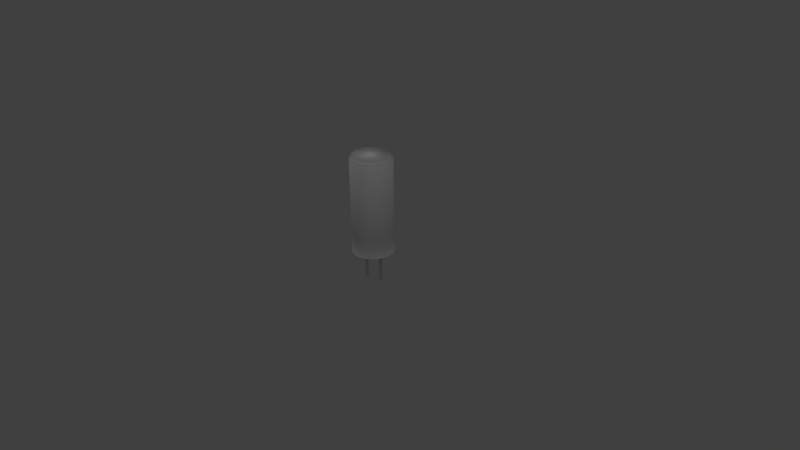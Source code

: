 # Source: Capacitor.blend  (saved by Blender 2.72.0; exported with 4.5.12 LTS)
import bpy
from mathutils import Matrix  # noqa: F401  (used for matrix-valued properties, if any)

bpy.ops.wm.read_factory_settings(use_empty=True)
scene = bpy.context.scene
scene.name = 'Scene'

# ---- collections
col_collection_1 = bpy.data.collections.new('Collection 1'); scene.collection.children.link(col_collection_1)

# ---- world
world_world = bpy.data.worlds.new('World'); scene.world = world_world
world_world.color = (0.05088, 0.05088, 0.05088)
world_world.use_sun_shadow = False
world_world.sun_shadow_jitter_overblur = 0.0
world_world.cycles.sampling_method = 'MANUAL'
world_world.cycles.sample_map_resolution = 256

# ---- cameras
cam_camera = bpy.data.cameras.new('Camera')
cam_camera.clip_end = 100.0
cam_camera.lens = 35.0
cam_camera.sensor_width = 32.0
cam_camera.sensor_height = 18.0
cam_camera.ortho_scale = 7.314
cam_camera.dof.focus_distance = 0.0
cam_camera.dof.aperture_fstop = 128.0

# ---- lights
light_lamp = bpy.data.lights.new('Lamp', 'POINT')
light_lamp.transmission_factor = 0.0
light_lamp.cutoff_distance = 30.0
light_lamp.energy = 100.0
light_lamp.shadow_buffer_clip_start = 1.001
light_lamp.shadow_soft_size = 0.1
light_lamp.shadow_maximum_resolution = 0.006
light_lamp.use_absolute_resolution = True
light_lamp.cycles.use_multiple_importance_sampling = False
light_lamp_001 = bpy.data.lights.new('Lamp.001', 'POINT')
light_lamp_001.transmission_factor = 0.0
light_lamp_001.cutoff_distance = 30.0
light_lamp_001.energy = 100.0
light_lamp_001.shadow_buffer_clip_start = 1.001
light_lamp_001.shadow_soft_size = 0.1
light_lamp_001.shadow_maximum_resolution = 0.006
light_lamp_001.use_absolute_resolution = True
light_lamp_001.cycles.use_multiple_importance_sampling = False
light_lamp_002 = bpy.data.lights.new('Lamp.002', 'POINT')
light_lamp_002.transmission_factor = 0.0
light_lamp_002.cutoff_distance = 30.0
light_lamp_002.energy = 100.0
light_lamp_002.shadow_buffer_clip_start = 1.001
light_lamp_002.shadow_soft_size = 0.1
light_lamp_002.shadow_maximum_resolution = 0.006
light_lamp_002.use_absolute_resolution = True
light_lamp_002.cycles.use_multiple_importance_sampling = False

# ---- meshes
me_cylinder = bpy.data.meshes.new('Cylinder')
me_cylinder.from_pydata([(-0.4853, -0.09867, -0.9229), (-0.4853, -0.09867, -1.712), (-0.5007, -0.09716, -0.9229), (-0.5007, -0.09716, -1.712), (-0.5155, -0.09266, -0.9229), (-0.5155, -0.09266, -1.712), (-0.5292, -0.08537, -0.9229), (-0.5292, -0.08537, -1.712), (-0.5411, -0.07555, -0.9229), (-0.5411, -0.07555, -1.712), (-0.551, -0.06359, -0.9229), (-0.551, -0.06359, -1.712), (-0.5583, -0.04994, -0.9229), (-0.5583, -0.04994, -1.712), (-0.5627, -0.03514, -0.9229), (-0.5627, -0.03514, -1.712), (-0.5643, -0.01974, -0.9229), (-0.5643, -0.01974, -1.712), (-0.5627, -0.004336, -0.9229), (-0.5627, -0.004336, -1.712), (-0.5583, 0.01047, -0.9229), (-0.5583, 0.01047, -1.712), (-0.551, 0.02412, -0.9229), (-0.551, 0.02412, -1.712), (-0.5411, 0.03608, -0.9229), (-0.5411, 0.03608, -1.712), (-0.5292, 0.0459, -0.9229), (-0.5292, 0.0459, -1.712), (-0.5155, 0.05319, -0.9229), (-0.5155, 0.05319, -1.712), (-0.5007, 0.05768, -0.9229), (-0.5007, 0.05768, -1.712), (-0.4853, 0.0592, -0.9229), (-0.4853, 0.0592, -1.712), (-0.4699, 0.05768, -0.9229), (-0.4699, 0.05768, -1.712), (-0.4551, 0.05319, -0.9229), (-0.4551, 0.05319, -1.712), (-0.4415, 0.0459, -0.9229), (-0.4415, 0.0459, -1.712), (-0.4295, 0.03608, -0.9229), (-0.4295, 0.03608, -1.712), (-0.4197, 0.02412, -0.9229), (-0.4197, 0.02412, -1.712), (-0.4124, 0.01047, -0.9229), (-0.4124, 0.01047, -1.712), (-0.4079, -0.004336, -0.9229), (-0.4079, -0.004336, -1.712), (-0.4064, -0.01974, -0.9229), (-0.4064, -0.01974, -1.712), (-0.4079, -0.03514, -0.9229), (-0.4079, -0.03514, -1.712), (-0.4124, -0.04994, -0.9229), (-0.4124, -0.04994, -1.712), (-0.4197, -0.06359, -0.9229), (-0.4197, -0.06359, -1.712), (-0.4295, -0.07555, -0.9229), (-0.4295, -0.07555, -1.712), (-0.4415, -0.08537, -0.9229), (-0.4415, -0.08537, -1.712), (-0.4551, -0.09266, -0.9229), (-0.4551, -0.09266, -1.712), (-0.4699, -0.09716, -0.9229), (-0.4699, -0.09716, -1.712), (0.4958, -0.09867, -0.8093), (0.4958, -0.09867, -1.598), (0.4804, -0.09716, -0.8093), (0.4804, -0.09716, -1.598), (0.4656, -0.09266, -0.8093), (0.4656, -0.09266, -1.598), (0.452, -0.08537, -0.8093), (0.452, -0.08537, -1.598), (0.44, -0.07555, -0.8093), (0.44, -0.07555, -1.598), (0.4302, -0.06359, -0.8093), (0.4302, -0.06359, -1.598), (0.4229, -0.04994, -0.8093), (0.4229, -0.04994, -1.598), (0.4184, -0.03514, -0.8093), (0.4184, -0.03514, -1.598), (0.4169, -0.01974, -0.8093), (0.4169, -0.01974, -1.598), (0.4184, -0.004336, -0.8093), (0.4184, -0.004336, -1.598), (0.4229, 0.01047, -0.8093), (0.4229, 0.01047, -1.598), (0.4302, 0.02412, -0.8093), (0.4302, 0.02412, -1.598), (0.44, 0.03608, -0.8093), (0.44, 0.03608, -1.598), (0.452, 0.0459, -0.8093), (0.452, 0.0459, -1.598), (0.4656, 0.05319, -0.8093), (0.4656, 0.05319, -1.598), (0.4804, 0.05768, -0.8093), (0.4804, 0.05768, -1.598), (0.4958, 0.0592, -0.8093), (0.4958, 0.0592, -1.598), (0.5112, 0.05768, -0.8093), (0.5112, 0.05768, -1.598), (0.526, 0.05319, -0.8093), (0.526, 0.05319, -1.598), (0.5397, 0.0459, -0.8093), (0.5397, 0.0459, -1.598), (0.5517, 0.03608, -0.8093), (0.5517, 0.03608, -1.598), (0.5615, 0.02412, -0.8093), (0.5615, 0.02412, -1.598), (0.5688, 0.01047, -0.8093), (0.5688, 0.01047, -1.598), (0.5733, -0.004336, -0.8093), (0.5733, -0.004336, -1.598), (0.5748, -0.01974, -0.8093), (0.5748, -0.01974, -1.598), (0.5733, -0.03514, -0.8093), (0.5733, -0.03514, -1.598), (0.5688, -0.04994, -0.8093), (0.5688, -0.04994, -1.598), (0.5615, -0.06359, -0.8093), (0.5615, -0.06359, -1.598), (0.5517, -0.07555, -0.8093), (0.5517, -0.07555, -1.598), (0.5397, -0.08537, -0.8093), (0.5397, -0.08537, -1.598), (0.526, -0.09266, -0.8093), (0.526, -0.09266, -1.598), (0.5112, -0.09716, -0.8093), (0.5112, -0.09716, -1.598), (0.0, 1.0, -1.0), (0.0, 1.0, 1.0), (0.1951, 0.9808, -1.0), (0.1951, 0.9808, 1.0), (0.3827, 0.9239, -1.0), (0.3827, 0.9239, 1.0), (0.5556, 0.8315, -1.0), (0.5556, 0.8315, 1.0), (0.7071, 0.7071, -1.0), (0.7071, 0.7071, 1.0), (0.8315, 0.5556, -1.0), (0.8315, 0.5556, 1.0), (0.9239, 0.3827, -1.0), (0.9239, 0.3827, 1.0), (0.9808, 0.1951, -1.0), (0.9808, 0.1951, 1.0), (1.0, 7.55e-08, -1.0), (1.0, 7.55e-08, 1.0), (0.9808, -0.1951, -1.0), (0.9808, -0.1951, 1.0), (0.9239, -0.3827, -1.0), (0.9239, -0.3827, 1.0), (0.8315, -0.5556, -1.0), (0.8315, -0.5556, 1.0), (0.7071, -0.7071, -1.0), (0.7071, -0.7071, 1.0), (0.5556, -0.8315, -1.0), (0.5556, -0.8315, 1.0), (0.3827, -0.9239, -1.0), (0.3827, -0.9239, 1.0), (0.1951, -0.9808, -1.0), (0.1951, -0.9808, 1.0), (-3.258e-07, -1.0, -1.0), (-3.258e-07, -1.0, 1.0), (-0.1951, -0.9808, -1.0), (-0.1951, -0.9808, 1.0), (-0.3827, -0.9239, -1.0), (-0.3827, -0.9239, 1.0), (-0.5556, -0.8315, -1.0), (-0.5556, -0.8315, 1.0), (-0.7071, -0.7071, -1.0), (-0.7071, -0.7071, 1.0), (-0.8315, -0.5556, -1.0), (-0.8315, -0.5556, 1.0), (-0.9239, -0.3827, -1.0), (-0.9239, -0.3827, 1.0), (-0.9808, -0.1951, -1.0), (-0.9808, -0.1951, 1.0), (-1.0, 9.656e-07, -1.0), (-1.0, 9.656e-07, 1.0), (-0.9808, 0.1951, -1.0), (-0.9808, 0.1951, 1.0), (-0.9239, 0.3827, -1.0), (-0.9239, 0.3827, 1.0), (-0.8315, 0.5556, -1.0), (-0.8315, 0.5556, 1.0), (-0.7071, 0.7071, -1.0), (-0.7071, 0.7071, 1.0), (-0.5556, 0.8315, -1.0), (-0.5556, 0.8315, 1.0), (-0.3827, 0.9239, -1.0), (-0.3827, 0.9239, 1.0), (-0.1951, 0.9808, -1.0), (-0.1951, 0.9808, 1.0), (7.667e-05, 0.9061, 1.0), (0.1769, 0.8887, 1.0), (0.3468, 0.8371, 1.0), (0.5035, 0.7534, 1.0), (0.6408, 0.6407, 1.0), (0.7535, 0.5034, 1.0), (0.8372, 0.3468, 1.0), (0.8888, 0.1768, 1.0), (0.9062, 9.385e-08, 1.0), (0.8888, -0.1768, 1.0), (0.8372, -0.3468, 1.0), (0.7535, -0.5034, 1.0), (0.6408, -0.6407, 1.0), (0.5035, -0.7534, 1.0), (0.3468, -0.8371, 1.0), (0.1769, -0.8887, 1.0), (7.638e-05, -0.9061, 1.0), (-0.1767, -0.8887, 1.0), (-0.3467, -0.8371, 1.0), (-0.5033, -0.7534, 1.0), (-0.6406, -0.6407, 1.0), (-0.7533, -0.5034, 1.0), (-0.8371, -0.3468, 1.0), (-0.8886, -0.1768, 1.0), (-0.906, 9.004e-07, 1.0), (-0.8886, 0.1768, 1.0), (-0.8371, 0.3468, 1.0), (-0.7533, 0.5034, 1.0), (-0.6406, 0.6407, 1.0), (-0.5033, 0.7534, 1.0), (-0.3467, 0.8371, 1.0), (-0.1767, 0.8887, 1.0), (7.667e-05, 0.9061, 1.059), (0.1769, 0.8887, 1.059), (0.3468, 0.8371, 1.059), (0.5035, 0.7534, 1.059), (0.6408, 0.6407, 1.059), (0.7535, 0.5034, 1.059), (0.8372, 0.3468, 1.059), (0.8888, 0.1768, 1.059), (0.9062, 9.385e-08, 1.059), (0.8888, -0.1768, 1.059), (0.8372, -0.3468, 1.059), (0.7535, -0.5034, 1.059), (0.6408, -0.6407, 1.059), (0.5035, -0.7534, 1.059), (0.3468, -0.8371, 1.059), (0.1769, -0.8887, 1.059), (7.638e-05, -0.9061, 1.059), (-0.1767, -0.8887, 1.059), (-0.3467, -0.8371, 1.059), (-0.5033, -0.7534, 1.059), (-0.6406, -0.6407, 1.059), (-0.7533, -0.5034, 1.059), (-0.8371, -0.3468, 1.059), (-0.8886, -0.1768, 1.059), (-0.906, 9.004e-07, 1.059), (-0.8886, 0.1768, 1.059), (-0.8371, 0.3468, 1.059), (-0.7533, 0.5034, 1.059), (-0.6406, 0.6407, 1.059), (-0.5033, 0.7534, 1.059), (-0.3467, 0.8371, 1.059), (-0.1767, 0.8887, 1.059), (0.0, 1.0, -1.0), (0.1951, 0.9808, -1.0), (0.3827, 0.9239, -1.0), (0.5556, 0.8315, -1.0), (0.7071, 0.7071, -1.0), (0.8315, 0.5556, -1.0), (0.9239, 0.3827, -1.0), (0.9808, 0.1951, -1.0), (1.0, 7.55e-08, -1.0), (0.9808, -0.1951, -1.0), (0.9239, -0.3827, -1.0), (0.8315, -0.5556, -1.0), (0.7071, -0.7071, -1.0), (0.5556, -0.8315, -1.0), (0.3827, -0.9239, -1.0), (0.1951, -0.9808, -1.0), (-3.258e-07, -1.0, -1.0), (-0.1951, -0.9808, -1.0), (-0.3827, -0.9239, -1.0), (-0.5556, -0.8315, -1.0), (-0.7071, -0.7071, -1.0), (-0.8315, -0.5556, -1.0), (-0.9239, -0.3827, -1.0), (-0.9808, -0.1951, -1.0), (-1.0, 9.656e-07, -1.0), (-0.9808, 0.1951, -1.0), (-0.9239, 0.3827, -1.0), (-0.8315, 0.5556, -1.0), (-0.7071, 0.7071, -1.0), (-0.5556, 0.8315, -1.0), (-0.3827, 0.9239, -1.0), (-0.1951, 0.9808, -1.0), (0.0, 1.0, -0.8209), (0.1951, 0.9808, -0.8209), (0.3827, 0.9239, -0.8209), (0.5556, 0.8315, -0.8209), (0.7071, 0.7071, -0.8209), (0.8315, 0.5556, -0.8209), (0.9239, 0.3827, -0.8209), (0.9808, 0.1951, -0.8209), (1.0, 7.55e-08, -0.8209), (0.9808, -0.1951, -0.8209), (0.9239, -0.3827, -0.8209), (0.8315, -0.5556, -0.8209), (0.7071, -0.7071, -0.8209), (0.5556, -0.8315, -0.8209), (0.3827, -0.9239, -0.8209), (0.1951, -0.9808, -0.8209), (-3.258e-07, -1.0, -0.8209), (-0.1951, -0.9808, -0.8209), (-0.3827, -0.9239, -0.8209), (-0.5556, -0.8315, -0.8209), (-0.7071, -0.7071, -0.8209), (-0.8315, -0.5556, -0.8209), (-0.9239, -0.3827, -0.8209), (-0.9808, -0.1951, -0.8209), (-1.0, 9.656e-07, -0.8209), (-0.9808, 0.1951, -0.8209), (-0.9239, 0.3827, -0.8209), (-0.8315, 0.5556, -0.8209), (-0.7071, 0.7071, -0.8209), (-0.5556, 0.8315, -0.8209), (-0.3827, 0.9239, -0.8209), (-0.1951, 0.9808, -0.8209), (5.032e-09, 0.9576, -0.7193), (0.1868, 0.9392, -0.7193), (0.3665, 0.8847, -0.7193), (0.532, 0.7962, -0.7193), (0.6771, 0.6771, -0.7193), (0.7962, 0.532, -0.7193), (0.8847, 0.3665, -0.7193), (0.9392, 0.1868, -0.7193), (0.9576, 8.438e-08, -0.7193), (0.9392, -0.1868, -0.7193), (0.8847, -0.3665, -0.7193), (0.7962, -0.532, -0.7193), (0.6771, -0.6771, -0.7193), (0.532, -0.7962, -0.7193), (0.3665, -0.8847, -0.7193), (0.1868, -0.9392, -0.7193), (-3.07e-07, -0.9576, -0.7193), (-0.1868, -0.9392, -0.7193), (-0.3665, -0.8847, -0.7193), (-0.532, -0.7962, -0.7193), (-0.6771, -0.6771, -0.7193), (-0.7962, -0.532, -0.7193), (-0.8847, -0.3665, -0.7193), (-0.9392, -0.1868, -0.7193), (-0.9576, 9.368e-07, -0.7193), (-0.9392, 0.1868, -0.7193), (-0.8847, 0.3665, -0.7193), (-0.7962, 0.532, -0.7193), (-0.6771, 0.6771, -0.7193), (-0.532, 0.7962, -0.7193), (-0.3665, 0.8847, -0.7193), (-0.1868, 0.9392, -0.7193), (0.0, 1.0, -0.6175), (0.1951, 0.9808, -0.6175), (0.3827, 0.9239, -0.6175), (0.5556, 0.8315, -0.6175), (0.7071, 0.7071, -0.6175), (0.8315, 0.5556, -0.6175), (0.9239, 0.3827, -0.6175), (0.9808, 0.1951, -0.6175), (1.0, 7.55e-08, -0.6175), (0.9808, -0.1951, -0.6175), (0.9239, -0.3827, -0.6175), (0.8315, -0.5556, -0.6175), (0.7071, -0.7071, -0.6175), (0.5556, -0.8315, -0.6175), (0.3827, -0.9239, -0.6175), (0.1951, -0.9808, -0.6175), (-3.258e-07, -1.0, -0.6175), (-0.1951, -0.9808, -0.6175), (-0.3827, -0.9239, -0.6175), (-0.5556, -0.8315, -0.6175), (-0.7071, -0.7071, -0.6175), (-0.8315, -0.5556, -0.6175), (-0.9239, -0.3827, -0.6175), (-0.9808, -0.1951, -0.6175), (-1.0, 9.656e-07, -0.6175), (-0.9808, 0.1951, -0.6175), (-0.9239, 0.3827, -0.6175), (-0.8315, 0.5556, -0.6175), (-0.7071, 0.7071, -0.6175), (-0.5556, 0.8315, -0.6175), (-0.3827, 0.9239, -0.6175), (-0.1951, 0.9808, -0.6175)], [], [(0, 1, 3, 2), (2, 3, 5, 4), (4, 5, 7, 6), (6, 7, 9, 8), (8, 9, 11, 10), (10, 11, 13, 12), (12, 13, 15, 14), (14, 15, 17, 16), (16, 17, 19, 18), (18, 19, 21, 20), (20, 21, 23, 22), (22, 23, 25, 24), (24, 25, 27, 26), (26, 27, 29, 28), (28, 29, 31, 30), (30, 31, 33, 32), (32, 33, 35, 34), (34, 35, 37, 36), (36, 37, 39, 38), (38, 39, 41, 40), (40, 41, 43, 42), (42, 43, 45, 44), (44, 45, 47, 46), (46, 47, 49, 48), (48, 49, 51, 50), (50, 51, 53, 52), (52, 53, 55, 54), (54, 55, 57, 56), (56, 57, 59, 58), (58, 59, 61, 60), (3, 1, 63, 61, 59, 57, 55, 53, 51, 49, 47, 45, 43, 41, 39, 37, 35, 33, 31, 29, 27, 25, 23, 21, 19, 17, 15, 13, 11, 9, 7, 5), (62, 63, 1, 0), (60, 61, 63, 62), (0, 2, 4, 6, 8, 10, 12, 14, 16, 18, 20, 22, 24, 26, 28, 30, 32, 34, 36, 38, 40, 42, 44, 46, 48, 50, 52, 54, 56, 58, 60, 62), (64, 65, 67, 66), (66, 67, 69, 68), (68, 69, 71, 70), (70, 71, 73, 72), (72, 73, 75, 74), (74, 75, 77, 76), (76, 77, 79, 78), (78, 79, 81, 80), (80, 81, 83, 82), (82, 83, 85, 84), (84, 85, 87, 86), (86, 87, 89, 88), (88, 89, 91, 90), (90, 91, 93, 92), (92, 93, 95, 94), (94, 95, 97, 96), (96, 97, 99, 98), (98, 99, 101, 100), (100, 101, 103, 102), (102, 103, 105, 104), (104, 105, 107, 106), (106, 107, 109, 108), (108, 109, 111, 110), (110, 111, 113, 112), (112, 113, 115, 114), (114, 115, 117, 116), (116, 117, 119, 118), (118, 119, 121, 120), (120, 121, 123, 122), (122, 123, 125, 124), (67, 65, 127, 125, 123, 121, 119, 117, 115, 113, 111, 109, 107, 105, 103, 101, 99, 97, 95, 93, 91, 89, 87, 85, 83, 81, 79, 77, 75, 73, 71, 69), (126, 127, 65, 64), (124, 125, 127, 126), (64, 66, 68, 70, 72, 74, 76, 78, 80, 82, 84, 86, 88, 90, 92, 94, 96, 98, 100, 102, 104, 106, 108, 110, 112, 114, 116, 118, 120, 122, 124, 126), (352, 129, 131, 353), (353, 131, 133, 354), (354, 133, 135, 355), (355, 135, 137, 356), (356, 137, 139, 357), (357, 139, 141, 358), (358, 141, 143, 359), (359, 143, 145, 360), (360, 145, 147, 361), (361, 147, 149, 362), (362, 149, 151, 363), (363, 151, 153, 364), (364, 153, 155, 365), (365, 155, 157, 366), (366, 157, 159, 367), (367, 159, 161, 368), (368, 161, 163, 369), (369, 163, 165, 370), (370, 165, 167, 371), (371, 167, 169, 372), (372, 169, 171, 373), (373, 171, 173, 374), (374, 173, 175, 375), (375, 175, 177, 376), (376, 177, 179, 377), (377, 179, 181, 378), (378, 181, 183, 379), (379, 183, 185, 380), (380, 185, 187, 381), (381, 187, 189, 382), (191, 189, 222, 223), (383, 191, 129, 352), (382, 189, 191, 383), (182, 184, 284, 283), (217, 216, 248, 249), (169, 167, 211, 212), (147, 145, 200, 201), (175, 173, 214, 215), (153, 151, 203, 204), (181, 179, 217, 218), (137, 135, 195, 196), (159, 157, 206, 207), (187, 185, 220, 221), (165, 163, 209, 210), (143, 141, 198, 199), (129, 191, 223, 192), (171, 169, 212, 213), (149, 147, 201, 202), (177, 175, 215, 216), (133, 131, 193, 194), (155, 153, 204, 205), (183, 181, 218, 219), (139, 137, 196, 197), (161, 159, 207, 208), (189, 187, 221, 222), (167, 165, 210, 211), (131, 129, 192, 193), (145, 143, 199, 200), (173, 171, 213, 214), (151, 149, 202, 203), (179, 177, 216, 217), (135, 133, 194, 195), (157, 155, 205, 206), (185, 183, 219, 220), (163, 161, 208, 209), (141, 139, 197, 198), (225, 224, 255, 254, 253, 252, 251, 250, 249, 248, 247, 246, 245, 244, 243, 242, 241, 240, 239, 238, 237, 236, 235, 234, 233, 232, 231, 230, 229, 228, 227, 226), (195, 194, 226, 227), (206, 205, 237, 238), (215, 214, 246, 247), (193, 192, 224, 225), (204, 203, 235, 236), (192, 223, 255, 224), (213, 212, 244, 245), (202, 201, 233, 234), (222, 221, 253, 254), (211, 210, 242, 243), (200, 199, 231, 232), (220, 219, 251, 252), (209, 208, 240, 241), (198, 197, 229, 230), (218, 217, 249, 250), (196, 195, 227, 228), (207, 206, 238, 239), (216, 215, 247, 248), (194, 193, 225, 226), (205, 204, 236, 237), (214, 213, 245, 246), (203, 202, 234, 235), (223, 222, 254, 255), (212, 211, 243, 244), (201, 200, 232, 233), (221, 220, 252, 253), (210, 209, 241, 242), (199, 198, 230, 231), (219, 218, 250, 251), (197, 196, 228, 229), (208, 207, 239, 240), (256, 257, 258, 259, 260, 261, 262, 263, 264, 265, 266, 267, 268, 269, 270, 271, 272, 273, 274, 275, 276, 277, 278, 279, 280, 281, 282, 283, 284, 285, 286, 287), (160, 162, 273, 272), (138, 140, 262, 261), (188, 190, 287, 286), (166, 168, 276, 275), (144, 146, 265, 264), (172, 174, 279, 278), (150, 152, 268, 267), (178, 180, 282, 281), (134, 136, 260, 259), (156, 158, 271, 270), (184, 186, 285, 284), (162, 164, 274, 273), (140, 142, 263, 262), (190, 128, 256, 287), (168, 170, 277, 276), (146, 148, 266, 265), (174, 176, 280, 279), (130, 132, 258, 257), (152, 154, 269, 268), (180, 182, 283, 282), (136, 138, 261, 260), (158, 160, 272, 271), (186, 188, 286, 285), (164, 166, 275, 274), (128, 130, 257, 256), (142, 144, 264, 263), (170, 172, 278, 277), (148, 150, 267, 266), (176, 178, 281, 280), (132, 134, 259, 258), (154, 156, 270, 269), (128, 288, 289, 130), (130, 289, 290, 132), (132, 290, 291, 134), (134, 291, 292, 136), (136, 292, 293, 138), (138, 293, 294, 140), (140, 294, 295, 142), (142, 295, 296, 144), (144, 296, 297, 146), (146, 297, 298, 148), (148, 298, 299, 150), (150, 299, 300, 152), (152, 300, 301, 154), (154, 301, 302, 156), (156, 302, 303, 158), (158, 303, 304, 160), (160, 304, 305, 162), (162, 305, 306, 164), (164, 306, 307, 166), (166, 307, 308, 168), (168, 308, 309, 170), (170, 309, 310, 172), (172, 310, 311, 174), (174, 311, 312, 176), (176, 312, 313, 178), (178, 313, 314, 180), (180, 314, 315, 182), (182, 315, 316, 184), (184, 316, 317, 186), (186, 317, 318, 188), (190, 319, 288, 128), (188, 318, 319, 190), (288, 320, 321, 289), (289, 321, 322, 290), (290, 322, 323, 291), (291, 323, 324, 292), (292, 324, 325, 293), (293, 325, 326, 294), (294, 326, 327, 295), (295, 327, 328, 296), (296, 328, 329, 297), (297, 329, 330, 298), (298, 330, 331, 299), (299, 331, 332, 300), (300, 332, 333, 301), (301, 333, 334, 302), (302, 334, 335, 303), (303, 335, 336, 304), (304, 336, 337, 305), (305, 337, 338, 306), (306, 338, 339, 307), (307, 339, 340, 308), (308, 340, 341, 309), (309, 341, 342, 310), (310, 342, 343, 311), (311, 343, 344, 312), (312, 344, 345, 313), (313, 345, 346, 314), (314, 346, 347, 315), (315, 347, 348, 316), (316, 348, 349, 317), (317, 349, 350, 318), (319, 351, 320, 288), (318, 350, 351, 319), (320, 352, 353, 321), (321, 353, 354, 322), (322, 354, 355, 323), (323, 355, 356, 324), (324, 356, 357, 325), (325, 357, 358, 326), (326, 358, 359, 327), (327, 359, 360, 328), (328, 360, 361, 329), (329, 361, 362, 330), (330, 362, 363, 331), (331, 363, 364, 332), (332, 364, 365, 333), (333, 365, 366, 334), (334, 366, 367, 335), (335, 367, 368, 336), (336, 368, 369, 337), (337, 369, 370, 338), (338, 370, 371, 339), (339, 371, 372, 340), (340, 372, 373, 341), (341, 373, 374, 342), (342, 374, 375, 343), (343, 375, 376, 344), (344, 376, 377, 345), (345, 377, 378, 346), (346, 378, 379, 347), (347, 379, 380, 348), (348, 380, 381, 349), (349, 381, 382, 350), (351, 383, 352, 320), (350, 382, 383, 351)])
me_cylinder.polygons.foreach_set('use_smooth', [True] * 294)
_uv = me_cylinder.uv_layers.new(name='UVMap')
_uv.uv.foreach_set('vector', [0.781, 2.054e-08, 0.781, 0.1359, 0.778, 0.1359, 0.778, 6.162e-08, 0.778, 6.162e-08, 0.778, 0.1359, 0.7752, 0.1359, 0.7752, 1.541e-07, 0.7752, 1.541e-07, 0.7752, 0.1359, 0.7726, 0.1359, 0.7726, 3.081e-07, 0.7726, 3.081e-07, 0.7726, 0.1359, 0.7705, 0.1359, 0.7705, 4.93e-07, 0.7923, 0.2719, 0.7923, 0.1359, 0.7945, 0.1359, 0.7945, 0.2719, 0.7945, 0.2719, 0.7945, 0.1359, 0.797, 0.1359, 0.797, 0.2719, 0.797, 0.2719, 0.797, 0.1359, 0.7998, 0.1359, 0.7998, 0.2719, 0.7998, 0.2719, 0.7998, 0.1359, 0.8028, 0.1359, 0.8028, 0.2719, 0.8028, 0.2719, 0.8028, 0.1359, 0.8059, 0.1359, 0.8059, 0.2719, 0.8059, 0.2719, 0.8059, 0.1359, 0.8089, 0.1359, 0.8089, 0.2719, 0.8089, 0.2719, 0.8089, 0.1359, 0.8117, 0.1359, 0.8117, 0.2719, 0.8117, 0.2719, 0.8117, 0.1359, 0.8142, 0.1359, 0.8142, 0.2719, 0.7923, 0.1359, 0.7923, 0.0, 0.7945, 2.054e-07, 0.7945, 0.1359, 0.7945, 0.1359, 0.7945, 2.054e-07, 0.797, 3.492e-07, 0.797, 0.1359, 0.797, 0.1359, 0.797, 3.492e-07, 0.7998, 4.519e-07, 0.7998, 0.1359, 0.7998, 0.1359, 0.7998, 4.519e-07, 0.8028, 4.93e-07, 0.8028, 0.1359, 0.8028, 0.1359, 0.8028, 4.93e-07, 0.8059, 4.93e-07, 0.8059, 0.1359, 0.8059, 0.1359, 0.8059, 4.93e-07, 0.8089, 4.519e-07, 0.8089, 0.1359, 0.8089, 0.1359, 0.8089, 4.519e-07, 0.8117, 3.492e-07, 0.8117, 0.1359, 0.8117, 0.1359, 0.8117, 3.492e-07, 0.8142, 1.849e-07, 0.8142, 0.1359, 0.7705, 0.2719, 0.7705, 0.1359, 0.773, 0.1359, 0.773, 0.2719, 0.773, 0.2719, 0.773, 0.1359, 0.7758, 0.1359, 0.7758, 0.2719, 0.7758, 0.2719, 0.7758, 0.1359, 0.7788, 0.1359, 0.7788, 0.2719, 0.7788, 0.2719, 0.7788, 0.1359, 0.7819, 0.1359, 0.7819, 0.2719, 0.7819, 0.2719, 0.7819, 0.1359, 0.7848, 0.1359, 0.7848, 0.2719, 0.7848, 0.2719, 0.7848, 0.1359, 0.7877, 0.1359, 0.7877, 0.2719, 0.7877, 0.2719, 0.7877, 0.1359, 0.7902, 0.1359, 0.7902, 0.2719, 0.7902, 0.2719, 0.7902, 0.1359, 0.7923, 0.1359, 0.7923, 0.2719, 0.7923, 2.978e-07, 0.7923, 0.1359, 0.7898, 0.1359, 0.7898, 1.746e-07, 0.7898, 1.746e-07, 0.7898, 0.1359, 0.787, 0.1359, 0.787, 6.162e-08, 0.7574, 0.2842, 0.7604, 0.2837, 0.7635, 0.2837, 0.7664, 0.2842, 0.7693, 0.2852, 0.7718, 0.2867, 0.7739, 0.2886, 0.7756, 0.2908, 0.7768, 0.2933, 0.7774, 0.2959, 0.7774, 0.2986, 0.7768, 0.3012, 0.7756, 0.3036, 0.7739, 0.3059, 0.7718, 0.3077, 0.7693, 0.3092, 0.7664, 0.3102, 0.7635, 0.3108, 0.7604, 0.3108, 0.7574, 0.3102, 0.7546, 0.3092, 0.7521, 0.3077, 0.7499, 0.3059, 0.7482, 0.3036, 0.7471, 0.3012, 0.7465, 0.2986, 0.7465, 0.2959, 0.7471, 0.2933, 0.7482, 0.2908, 0.7499, 0.2886, 0.7521, 0.2867, 0.7546, 0.2852, 0.784, 0.0, 0.784, 0.1359, 0.781, 0.1359, 0.781, 2.054e-08, 0.787, 6.162e-08, 0.787, 0.1359, 0.784, 0.1359, 0.784, 0.0, 0.03032, 0.7034, 0.02915, 0.7059, 0.02746, 0.7081, 0.02531, 0.71, 0.02278, 0.7114, 0.01997, 0.7125, 0.01698, 0.713, 0.01393, 0.713, 0.01095, 0.7125, 0.008135, 0.7114, 0.005604, 0.71, 0.003451, 0.7081, 0.001759, 0.7059, 0.000594, 0.7034, 0.0, 0.7008, 0.0, 0.6981, 0.000594, 0.6955, 0.001759, 0.693, 0.003451, 0.6908, 0.005604, 0.6889, 0.008135, 0.6875, 0.01095, 0.6864, 0.01393, 0.6859, 0.01698, 0.6859, 0.01997, 0.6864, 0.02278, 0.6875, 0.02531, 0.6889, 0.02746, 0.6908, 0.02915, 0.693, 0.03032, 0.6955, 0.03091, 0.6981, 0.03091, 0.7008, 0.757, 0.0, 0.757, 0.1359, 0.754, 0.1359, 0.754, 4.108e-08, 0.754, 4.108e-08, 0.754, 0.1359, 0.7512, 0.1359, 0.7512, 1.438e-07, 0.7512, 1.438e-07, 0.7512, 0.1359, 0.7486, 0.1359, 0.7486, 2.876e-07, 0.7486, 2.876e-07, 0.7486, 0.1359, 0.7465, 0.1359, 0.7465, 4.724e-07, 0.7465, 0.2719, 0.7465, 0.1359, 0.7486, 0.1359, 0.7486, 0.2719, 0.7486, 0.2719, 0.7486, 0.1359, 0.7512, 0.1359, 0.7512, 0.2719, 0.7512, 0.2719, 0.7512, 0.1359, 0.754, 0.1359, 0.754, 0.2719, 0.754, 0.2719, 0.754, 0.1359, 0.757, 0.1359, 0.757, 0.2719, 0.757, 0.2719, 0.757, 0.1359, 0.76, 0.1359, 0.76, 0.2719, 0.76, 0.2719, 0.76, 0.1359, 0.763, 0.1359, 0.763, 0.2719, 0.763, 0.2719, 0.763, 0.1359, 0.7658, 0.1359, 0.7658, 0.2719, 0.7658, 0.2719, 0.7658, 0.1359, 0.7683, 0.1359, 0.7683, 0.2719, 0.7683, 0.2719, 0.7683, 0.1359, 0.7705, 0.1359, 0.7705, 0.2719, 0.8572, 0.1359, 0.8572, 0.2719, 0.8547, 0.2719, 0.8547, 0.1359, 0.8547, 0.1359, 0.8547, 0.2719, 0.8518, 0.2719, 0.8518, 0.1359, 0.8518, 0.1359, 0.8518, 0.2719, 0.8489, 0.2719, 0.8489, 0.1359, 0.8489, 0.1359, 0.8489, 0.2719, 0.8458, 0.2719, 0.8458, 0.1359, 0.8458, 0.1359, 0.8458, 0.2719, 0.8428, 0.2719, 0.8428, 0.1359, 0.8428, 0.1359, 0.8428, 0.2719, 0.84, 0.2719, 0.84, 0.1359, 0.84, 0.1359, 0.84, 0.2719, 0.8375, 0.2719, 0.8375, 0.1359, 0.8572, 2.978e-07, 0.8572, 0.1359, 0.8547, 0.1359, 0.8547, 1.541e-07, 0.8547, 1.541e-07, 0.8547, 0.1359, 0.8518, 0.1359, 0.8518, 6.162e-08, 0.8518, 6.162e-08, 0.8518, 0.1359, 0.8489, 0.1359, 0.8489, 0.0, 0.8489, 0.0, 0.8489, 0.1359, 0.8458, 0.1359, 0.8458, 1.027e-08, 0.8458, 1.027e-08, 0.8458, 0.1359, 0.8428, 0.1359, 0.8428, 5.135e-08, 0.8428, 5.135e-08, 0.8428, 0.1359, 0.84, 0.1359, 0.84, 1.541e-07, 0.84, 1.541e-07, 0.84, 0.1359, 0.8375, 0.1359, 0.8375, 2.978e-07, 0.7705, 4.93e-07, 0.7705, 0.1359, 0.7683, 0.1359, 0.7683, 2.978e-07, 0.7683, 2.978e-07, 0.7683, 0.1359, 0.7658, 0.1359, 0.7658, 1.438e-07, 0.7658, 1.438e-07, 0.7658, 0.1359, 0.763, 0.1359, 0.763, 4.108e-08, 0.06183, 0.6981, 0.06183, 0.7008, 0.06123, 0.7034, 0.06007, 0.7059, 0.05838, 0.7081, 0.05622, 0.71, 0.05369, 0.7114, 0.05088, 0.7125, 0.04789, 0.713, 0.04485, 0.713, 0.04186, 0.7125, 0.03905, 0.7114, 0.03652, 0.71, 0.03436, 0.7081, 0.03267, 0.7059, 0.03151, 0.7034, 0.03091, 0.7008, 0.03091, 0.6981, 0.03151, 0.6955, 0.03267, 0.693, 0.03436, 0.6908, 0.03652, 0.6889, 0.03905, 0.6875, 0.04186, 0.6864, 0.04485, 0.6859, 0.04789, 0.6859, 0.05088, 0.6864, 0.05369, 0.6875, 0.05622, 0.6889, 0.05838, 0.6908, 0.06007, 0.693, 0.06123, 0.6955, 0.76, 0.0, 0.76, 0.1359, 0.757, 0.1359, 0.757, 0.0, 0.763, 4.108e-08, 0.763, 0.1359, 0.76, 0.1359, 0.76, 0.0, 0.8083, 0.2959, 0.8083, 0.2986, 0.8077, 0.3012, 0.8065, 0.3036, 0.8048, 0.3059, 0.8027, 0.3077, 0.8002, 0.3092, 0.7974, 0.3102, 0.7944, 0.3108, 0.7913, 0.3108, 0.7883, 0.3102, 0.7855, 0.3092, 0.783, 0.3077, 0.7808, 0.3059, 0.7791, 0.3036, 0.778, 0.3012, 0.7774, 0.2986, 0.7774, 0.2959, 0.778, 0.2933, 0.7791, 0.2908, 0.7808, 0.2886, 0.783, 0.2867, 0.7855, 0.2852, 0.7883, 0.2842, 0.7913, 0.2837, 0.7944, 0.2837, 0.7974, 0.2842, 0.8002, 0.2852, 0.8027, 0.2867, 0.8048, 0.2886, 0.8065, 0.2908, 0.8077, 0.2933, 0.5244, 0.3767, 0.5244, 0.6554, 0.4866, 0.6554, 0.4866, 0.3767, 0.4866, 0.3767, 0.4866, 0.6554, 0.451, 0.6554, 0.451, 0.3767, 0.451, 0.3767, 0.451, 0.6554, 0.4189, 0.6554, 0.4189, 0.3767, 0.4189, 0.3767, 0.4189, 0.6554, 0.3916, 0.6554, 0.3916, 0.3767, 1.0, 0.3767, 1.0, 0.6554, 0.9727, 0.6554, 0.9727, 0.3767, 0.9727, 0.3767, 0.9727, 0.6554, 0.9407, 0.6554, 0.9407, 0.3767, 0.9407, 0.3767, 0.9407, 0.6554, 0.905, 0.6554, 0.905, 0.3767, 0.905, 0.3767, 0.905, 0.6554, 0.8672, 0.6554, 0.8672, 0.3767, 0.8672, 0.3767, 0.8672, 0.6554, 0.8286, 0.6554, 0.8286, 0.3767, 0.8286, 0.3767, 0.8286, 0.6554, 0.7908, 0.6554, 0.7908, 0.3767, 0.7908, 0.3767, 0.7908, 0.6554, 0.7552, 0.6554, 0.7552, 0.3767, 0.7552, 0.3767, 0.7552, 0.6554, 0.7231, 0.6554, 0.7231, 0.3767, 0.7231, 0.3767, 0.7231, 0.6554, 0.6958, 0.6554, 0.6958, 0.3767, 0.6413, 0.7213, 0.6413, 1.0, 0.6092, 1.0, 0.6092, 0.7213, 0.6092, 0.7213, 0.6092, 1.0, 0.5736, 1.0, 0.5736, 0.7213, 0.5736, 0.7213, 0.5736, 1.0, 0.5357, 1.0, 0.5357, 0.7213, 0.5357, 0.7213, 0.5357, 1.0, 0.4972, 1.0, 0.4972, 0.7213, 0.4972, 0.7213, 0.4972, 1.0, 0.4593, 1.0, 0.4593, 0.7213, 0.4593, 0.7213, 0.4593, 1.0, 0.4237, 1.0, 0.4237, 0.7213, 0.4237, 0.7213, 0.4237, 1.0, 0.3916, 1.0, 0.3916, 0.7213, 0.8909, 0.7213, 0.8909, 1.0, 0.8588, 1.0, 0.8588, 0.7213, 0.8588, 0.7213, 0.8588, 1.0, 0.8232, 1.0, 0.8232, 0.7213, 0.8232, 0.7213, 0.8232, 1.0, 0.7854, 1.0, 0.7854, 0.7213, 0.7854, 0.7213, 0.7854, 1.0, 0.7468, 1.0, 0.7468, 0.7213, 0.7468, 0.7213, 0.7468, 1.0, 0.709, 1.0, 0.709, 0.7213, 0.709, 0.7213, 0.709, 1.0, 0.6733, 1.0, 0.6733, 0.7213, 0.6733, 0.7213, 0.6733, 1.0, 0.6413, 1.0, 0.6413, 0.7213, 0.6958, 0.3767, 0.6958, 0.6554, 0.6685, 0.6554, 0.6685, 0.3767, 0.6685, 0.3767, 0.6685, 0.6554, 0.6365, 0.6554, 0.6365, 0.3767, 0.6365, 0.3767, 0.6365, 0.6554, 0.6008, 0.6554, 0.6008, 0.3767, 0.1031, 0.6664, 0.07099, 0.6476, 0.08272, 0.6351, 0.1118, 0.6521, 0.563, 0.3767, 0.563, 0.6554, 0.5244, 0.6554, 0.5244, 0.3767, 0.6008, 0.3767, 0.6008, 0.6554, 0.563, 0.6554, 0.563, 0.3767, 0.0, 0.0, 0.0, 0.0, 0.0, 0.0, 0.0, 0.0, 0.8688, 0.1444, 0.8688, 0.1144, 0.8805, 0.1144, 0.8805, 0.1444, 0.1031, 0.3625, 0.1387, 0.3495, 0.1441, 0.365, 0.1118, 0.3767, 0.3916, 0.5313, 0.3841, 0.5645, 0.3664, 0.5598, 0.3733, 0.5297, 0.02229, 0.4332, 0.04371, 0.4051, 0.05801, 0.4154, 0.03859, 0.4408, 0.3693, 0.4332, 0.3841, 0.4644, 0.3664, 0.4691, 0.3531, 0.4408, 3.518e-08, 0.5313, 0.0, 0.4975, 0.0184, 0.4991, 0.0184, 0.5297, 0.2886, 0.6664, 0.2529, 0.6793, 0.2476, 0.6638, 0.2799, 0.6521, 0.2886, 0.3625, 0.3206, 0.3812, 0.3089, 0.3937, 0.2799, 0.3767, 0.04371, 0.6237, 0.02229, 0.5957, 0.03859, 0.588, 0.05801, 0.6135, 0.1765, 0.343, 0.2151, 0.343, 0.2133, 0.3591, 0.1783, 0.3591, 0.3693, 0.5957, 0.3479, 0.6237, 0.3336, 0.6135, 0.3531, 0.588, 0.1387, 0.6793, 0.1031, 0.6664, 0.1118, 0.6521, 0.1441, 0.6638, 0.07099, 0.3812, 0.1031, 0.3625, 0.1118, 0.3767, 0.08272, 0.3937, 0.3916, 0.4975, 0.3916, 0.5313, 0.3733, 0.5297, 0.3733, 0.4991, 0.007525, 0.4644, 0.02229, 0.4332, 0.03859, 0.4408, 0.02522, 0.4691, 0.2151, 0.6859, 0.1765, 0.6859, 0.1783, 0.6698, 0.2133, 0.6698, 0.3479, 0.4051, 0.3693, 0.4332, 0.3531, 0.4408, 0.3336, 0.4154, 0.007525, 0.5645, 3.518e-08, 0.5313, 0.0184, 0.5297, 0.02522, 0.5598, 0.3206, 0.6476, 0.2886, 0.6664, 0.2799, 0.6521, 0.3089, 0.6351, 0.2529, 0.3495, 0.2886, 0.3625, 0.2799, 0.3767, 0.2476, 0.365, 0.07099, 0.6476, 0.04371, 0.6237, 0.05801, 0.6135, 0.08272, 0.6351, 0.1387, 0.3495, 0.1765, 0.343, 0.1783, 0.3591, 0.1441, 0.365, 0.1765, 0.6859, 0.1387, 0.6793, 0.1441, 0.6638, 0.1783, 0.6698, 0.3841, 0.5645, 0.3693, 0.5957, 0.3531, 0.588, 0.3664, 0.5598, 0.04371, 0.4051, 0.07099, 0.3812, 0.08272, 0.3937, 0.05801, 0.4154, 0.3841, 0.4644, 0.3916, 0.4975, 0.3733, 0.4991, 0.3664, 0.4691, 0.0, 0.4975, 0.007525, 0.4644, 0.02522, 0.4691, 0.0184, 0.4991, 0.2529, 0.6793, 0.2151, 0.6859, 0.2133, 0.6698, 0.2476, 0.6638, 0.3206, 0.3812, 0.3479, 0.4051, 0.3336, 0.4154, 0.3089, 0.3937, 0.02229, 0.5957, 0.007525, 0.5645, 0.02522, 0.5598, 0.03859, 0.588, 0.2151, 0.343, 0.2529, 0.3495, 0.2476, 0.365, 0.2133, 0.3591, 0.3479, 0.6237, 0.3206, 0.6476, 0.3089, 0.6351, 0.3336, 0.6135, 0.4312, 0.05633, 0.4559, 0.03469, 0.485, 0.01768, 0.5173, 0.005971, 0.5516, 2.054e-08, 0.5865, 0.0, 0.6208, 0.005971, 0.6531, 0.01768, 0.6821, 0.03469, 0.7069, 0.05633, 0.7263, 0.08178, 0.7397, 0.1101, 0.7465, 0.1401, 0.7465, 0.1707, 0.7397, 0.2007, 0.7263, 0.229, 0.7069, 0.2544, 0.6821, 0.2761, 0.6531, 0.2931, 0.6208, 0.3048, 0.5865, 0.3108, 0.5516, 0.3108, 0.5173, 0.3048, 0.485, 0.2931, 0.4559, 0.2761, 0.4312, 0.2544, 0.4118, 0.229, 0.3984, 0.2007, 0.3916, 0.1707, 0.3916, 0.1401, 0.3984, 0.1101, 0.4118, 0.08178, 0.8258, 0.02164, 0.8258, 0.04709, 0.8142, 0.04709, 0.8142, 0.02164, 0.8572, 0.02545, 0.8572, 0.0, 0.8688, 0.0, 0.8688, 0.02545, 0.8688, 0.08375, 0.8688, 0.05373, 0.8805, 0.05373, 0.8805, 0.08375, 0.8258, 0.07537, 0.8258, 0.1054, 0.8142, 0.1054, 0.8142, 0.07537, 0.8258, 0.2197, 0.8258, 0.1943, 0.8375, 0.1943, 0.8375, 0.2197, 0.8258, 0.1054, 0.8258, 0.136, 0.8142, 0.136, 0.8142, 0.1054, 0.8688, 0.02545, 0.8688, 1.027e-08, 0.8805, 0.0, 0.8805, 0.02545, 0.8258, 0.166, 0.8258, 0.136, 0.8375, 0.136, 0.8375, 0.166, 0.8258, 0.166, 0.8258, 0.1943, 0.8142, 0.1943, 0.8142, 0.166, 0.8572, 0.1726, 0.8572, 0.1444, 0.8688, 0.1444, 0.8688, 0.1726, 0.8258, 0.1054, 0.8258, 0.07537, 0.8375, 0.07537, 0.8375, 0.1054, 0.8258, 0.2197, 0.8258, 0.2414, 0.8142, 0.2414, 0.8142, 0.2197, 0.8572, 0.1144, 0.8572, 0.08375, 0.8688, 0.08375, 0.8688, 0.1144, 0.8258, 0.04709, 0.8258, 0.02164, 0.8375, 0.02164, 0.8375, 0.04709, 0.8688, 0.1726, 0.8688, 0.1444, 0.8805, 0.1444, 0.8805, 0.1726, 0.8258, 0.0, 0.8258, 0.02164, 0.8142, 0.02164, 0.8142, 0.0, 0.8572, 0.05373, 0.8572, 0.02545, 0.8688, 0.02545, 0.8688, 0.05373, 0.8688, 0.1144, 0.8688, 0.08375, 0.8805, 0.08375, 0.8805, 0.1144, 0.8258, 0.04709, 0.8258, 0.07537, 0.8142, 0.07537, 0.8142, 0.04709, 0.8259, 0.2414, 0.8258, 0.2197, 0.8375, 0.2197, 0.8375, 0.2414, 0.8688, 0.05373, 0.8688, 0.02545, 0.8805, 0.02545, 0.8805, 0.05373, 0.8258, 0.1943, 0.8258, 0.166, 0.8375, 0.166, 0.8375, 0.1943, 0.8258, 0.136, 0.8258, 0.166, 0.8142, 0.166, 0.8142, 0.136, 0.8572, 0.1981, 0.8572, 0.1726, 0.8688, 0.1726, 0.8688, 0.1981, 0.8258, 0.136, 0.8258, 0.1054, 0.8375, 0.1054, 0.8375, 0.136, 0.8258, 0.1943, 0.8258, 0.2197, 0.8142, 0.2197, 0.8142, 0.1943, 0.8572, 0.1444, 0.8572, 0.1144, 0.8688, 0.1144, 0.8688, 0.1444, 0.8258, 0.07537, 0.8258, 0.04709, 0.8375, 0.04709, 0.8375, 0.07537, 0.8688, 0.1981, 0.8688, 0.1726, 0.8805, 0.1726, 0.8805, 0.1981, 0.8258, 0.02164, 0.8259, 0.0, 0.8375, 0.0, 0.8375, 0.02164, 0.8572, 0.08375, 0.8572, 0.05373, 0.8688, 0.05373, 0.8688, 0.08375, 3.518e-08, 0.1546, 0.007525, 0.1215, 0.02229, 0.09025, 0.04371, 0.06217, 0.07099, 0.03828, 0.1031, 0.01952, 0.1387, 0.00659, 0.1765, 2.054e-08, 0.2151, 0.0, 0.2529, 0.00659, 0.2886, 0.01952, 0.3206, 0.03828, 0.3479, 0.06217, 0.3693, 0.09025, 0.3841, 0.1215, 0.3916, 0.1546, 0.3916, 0.1884, 0.3841, 0.2215, 0.3693, 0.2527, 0.3479, 0.2808, 0.3206, 0.3047, 0.2886, 0.3234, 0.2529, 0.3364, 0.2151, 0.343, 0.1765, 0.343, 0.1387, 0.3364, 0.1031, 0.3234, 0.07099, 0.3047, 0.04371, 0.2808, 0.02229, 0.2527, 0.007525, 0.2215, 0.0, 0.1884, 0.0, 0.0, 0.0, 0.0, 0.0, 0.0, 0.0, 0.0, 0.0, 0.0, 0.0, 0.0, 0.0, 0.0, 0.0, 0.0, 0.0, 0.0, 0.0, 0.0, 0.0, 0.0, 0.0, 0.0, 0.0, 0.0, 0.0, 0.0, 0.0, 0.0, 0.0, 0.0, 0.0, 0.0, 0.0, 0.0, 0.0, 0.0, 0.0, 0.0, 0.0, 0.0, 0.0, 0.0, 0.0, 0.0, 0.0, 0.0, 0.0, 0.0, 0.0, 0.0, 0.0, 0.0, 0.0, 0.0, 0.0, 0.0, 0.0, 0.0, 0.0, 0.0, 0.0, 0.0, 0.0, 0.0, 0.0, 0.0, 0.0, 0.0, 0.0, 0.0, 0.0, 0.0, 0.0, 0.0, 0.0, 0.0, 0.0, 0.0, 0.0, 0.0, 0.0, 0.0, 0.0, 0.0, 0.0, 0.0, 0.0, 0.0, 0.0, 0.0, 0.0, 0.0, 0.0, 0.0, 0.0, 0.0, 0.0, 0.0, 0.0, 0.0, 0.0, 0.0, 0.0, 0.0, 0.0, 0.0, 0.0, 0.0, 0.0, 0.0, 0.0, 0.0, 0.0, 0.0, 0.0, 0.0, 0.0, 0.0, 0.0, 0.0, 0.0, 0.0, 0.0, 0.0, 0.0, 0.0, 0.0, 0.0, 0.0, 0.0, 0.0, 0.0, 0.0, 0.0, 0.0, 0.0, 0.0, 0.0, 0.0, 0.0, 0.0, 0.0, 0.0, 0.0, 0.0, 0.0, 0.0, 0.0, 0.0, 0.0, 0.0, 0.0, 0.0, 0.0, 0.0, 0.0, 0.0, 0.0, 0.0, 0.0, 0.0, 0.0, 0.0, 0.0, 0.0, 0.0, 0.0, 0.0, 0.0, 0.0, 0.0, 0.0, 0.0, 0.0, 0.0, 0.0, 0.0, 0.0, 0.0, 0.0, 0.0, 0.0, 0.0, 0.0, 0.0, 0.0, 0.0, 0.0, 0.0, 0.0, 0.0, 0.0, 0.0, 0.0, 0.0, 0.0, 0.0, 0.0, 0.0, 0.0, 0.0, 0.0, 0.0, 0.0, 0.0, 0.0, 0.0, 0.0, 0.0, 0.0, 0.0, 0.0, 0.0, 0.0, 0.0, 0.0, 0.0, 0.0, 0.0, 0.0, 0.0, 0.0, 0.0, 0.0, 0.0, 0.0, 0.0, 0.0, 0.0, 0.0, 0.0, 0.0, 0.0, 0.0, 0.0, 0.0, 0.0, 0.0, 0.0, 0.0, 0.0, 0.0, 0.0, 0.0, 0.0, 0.0, 0.5244, 0.3108, 0.5244, 0.3416, 0.4866, 0.3416, 0.4866, 0.3108, 0.4866, 0.3108, 0.4866, 0.3416, 0.451, 0.3416, 0.451, 0.3108, 0.451, 0.3108, 0.451, 0.3416, 0.4189, 0.3416, 0.4189, 0.3108, 0.4189, 0.3108, 0.4189, 0.3416, 0.3916, 0.3416, 0.3916, 0.3108, 1.0, 0.3108, 1.0, 0.3416, 0.9727, 0.3416, 0.9727, 0.3108, 0.9727, 0.3108, 0.9727, 0.3416, 0.9407, 0.3416, 0.9407, 0.3108, 0.9407, 0.3108, 0.9407, 0.3416, 0.905, 0.3416, 0.905, 0.3108, 0.905, 0.3108, 0.905, 0.3416, 0.8672, 0.3416, 0.8672, 0.3108, 0.8672, 0.3108, 0.8672, 0.3416, 0.8286, 0.3416, 0.8286, 0.3108, 0.8286, 0.3108, 0.8286, 0.3416, 0.7908, 0.3416, 0.7908, 0.3108, 0.7908, 0.3108, 0.7908, 0.3416, 0.7552, 0.3416, 0.7552, 0.3108, 0.7552, 0.3108, 0.7552, 0.3416, 0.7231, 0.3416, 0.7231, 0.3108, 0.7231, 0.3108, 0.7231, 0.3416, 0.6958, 0.3416, 0.6958, 0.3108, 0.6413, 0.6554, 0.6413, 0.6862, 0.6092, 0.6862, 0.6092, 0.6554, 0.6092, 0.6554, 0.6092, 0.6862, 0.5736, 0.6862, 0.5736, 0.6554, 0.5736, 0.6554, 0.5736, 0.6862, 0.5357, 0.6862, 0.5357, 0.6554, 0.5357, 0.6554, 0.5357, 0.6862, 0.4972, 0.6862, 0.4972, 0.6554, 0.4972, 0.6554, 0.4972, 0.6862, 0.4593, 0.6862, 0.4593, 0.6554, 0.4593, 0.6554, 0.4593, 0.6862, 0.4237, 0.6862, 0.4237, 0.6554, 0.4237, 0.6554, 0.4237, 0.6862, 0.3916, 0.6862, 0.3916, 0.6554, 0.8909, 0.6554, 0.8909, 0.6862, 0.8588, 0.6862, 0.8588, 0.6554, 0.8588, 0.6554, 0.8588, 0.6862, 0.8232, 0.6862, 0.8232, 0.6554, 0.8232, 0.6554, 0.8232, 0.6862, 0.7854, 0.6862, 0.7854, 0.6554, 0.7854, 0.6554, 0.7854, 0.6862, 0.7468, 0.6862, 0.7468, 0.6554, 0.7468, 0.6554, 0.7468, 0.6862, 0.709, 0.6862, 0.709, 0.6554, 0.709, 0.6554, 0.709, 0.6862, 0.6733, 0.6862, 0.6733, 0.6554, 0.6733, 0.6554, 0.6733, 0.6862, 0.6413, 0.6862, 0.6413, 0.6554, 0.6958, 0.3108, 0.6958, 0.3416, 0.6685, 0.3416, 0.6685, 0.3108, 0.6685, 0.3108, 0.6685, 0.3416, 0.6365, 0.3416, 0.6365, 0.3108, 0.6365, 0.3108, 0.6365, 0.3416, 0.6008, 0.3416, 0.6008, 0.3108, 0.563, 0.3108, 0.563, 0.3416, 0.5244, 0.3416, 0.5244, 0.3108, 0.6008, 0.3108, 0.6008, 0.3416, 0.563, 0.3416, 0.563, 0.3108, 0.5244, 0.3416, 0.5252, 0.3591, 0.489, 0.3591, 0.4866, 0.3416, 0.4866, 0.3416, 0.489, 0.3591, 0.4549, 0.3591, 0.451, 0.3416, 0.451, 0.3416, 0.4549, 0.3591, 0.4242, 0.3591, 0.4189, 0.3416, 0.4189, 0.3416, 0.4242, 0.3591, 0.3981, 0.3591, 0.3916, 0.3416, 1.0, 0.3416, 0.9936, 0.3591, 0.9674, 0.3591, 0.9727, 0.3416, 0.9727, 0.3416, 0.9674, 0.3591, 0.9367, 0.3591, 0.9407, 0.3416, 0.9407, 0.3416, 0.9367, 0.3591, 0.9026, 0.3591, 0.905, 0.3416, 0.905, 0.3416, 0.9026, 0.3591, 0.8664, 0.3591, 0.8672, 0.3416, 0.8672, 0.3416, 0.8664, 0.3591, 0.8294, 0.3591, 0.8286, 0.3416, 0.8286, 0.3416, 0.8294, 0.3591, 0.7932, 0.3591, 0.7908, 0.3416, 0.7908, 0.3416, 0.7932, 0.3591, 0.7591, 0.3591, 0.7552, 0.3416, 0.7552, 0.3416, 0.7591, 0.3591, 0.7284, 0.3591, 0.7231, 0.3416, 0.7231, 0.3416, 0.7284, 0.3591, 0.7023, 0.3591, 0.6958, 0.3416, 0.6413, 0.6862, 0.636, 0.7038, 0.6053, 0.7038, 0.6092, 0.6862, 0.6092, 0.6862, 0.6053, 0.7038, 0.5711, 0.7038, 0.5736, 0.6862, 0.5736, 0.6862, 0.5711, 0.7038, 0.5349, 0.7037, 0.5357, 0.6862, 0.5357, 0.6862, 0.5349, 0.7037, 0.498, 0.7037, 0.4972, 0.6862, 0.4972, 0.6862, 0.498, 0.7037, 0.4617, 0.7038, 0.4593, 0.6862, 0.4593, 0.6862, 0.4617, 0.7038, 0.4276, 0.7038, 0.4237, 0.6862, 0.4237, 0.6862, 0.4276, 0.7038, 0.3969, 0.7038, 0.3916, 0.6862, 0.8909, 0.6862, 0.8856, 0.7038, 0.8549, 0.7038, 0.8588, 0.6862, 0.8588, 0.6862, 0.8549, 0.7038, 0.8208, 0.7038, 0.8232, 0.6862, 0.8232, 0.6862, 0.8208, 0.7038, 0.7846, 0.7037, 0.7854, 0.6862, 0.7854, 0.6862, 0.7846, 0.7037, 0.7476, 0.7037, 0.7468, 0.6862, 0.7468, 0.6862, 0.7476, 0.7037, 0.7114, 0.7038, 0.709, 0.6862, 0.709, 0.6862, 0.7114, 0.7038, 0.6773, 0.7038, 0.6733, 0.6862, 0.6733, 0.6862, 0.6773, 0.7038, 0.6466, 0.7038, 0.6413, 0.6862, 0.6958, 0.3416, 0.6894, 0.3591, 0.6632, 0.3591, 0.6685, 0.3416, 0.6685, 0.3416, 0.6632, 0.3591, 0.6325, 0.3591, 0.6365, 0.3416, 0.6365, 0.3416, 0.6325, 0.3591, 0.5984, 0.3591, 0.6008, 0.3416, 0.563, 0.3416, 0.5622, 0.3591, 0.5252, 0.3591, 0.5244, 0.3416, 0.6008, 0.3416, 0.5984, 0.3591, 0.5622, 0.3591, 0.563, 0.3416, 0.5252, 0.3591, 0.5244, 0.3767, 0.4866, 0.3767, 0.489, 0.3591, 0.489, 0.3591, 0.4866, 0.3767, 0.451, 0.3767, 0.4549, 0.3591, 0.4549, 0.3591, 0.451, 0.3767, 0.4189, 0.3767, 0.4242, 0.3591, 0.4242, 0.3591, 0.4189, 0.3767, 0.3916, 0.3767, 0.3981, 0.3591, 0.9936, 0.3591, 1.0, 0.3767, 0.9727, 0.3767, 0.9674, 0.3591, 0.9674, 0.3591, 0.9727, 0.3767, 0.9407, 0.3767, 0.9367, 0.3591, 0.9367, 0.3591, 0.9407, 0.3767, 0.905, 0.3767, 0.9026, 0.3591, 0.9026, 0.3591, 0.905, 0.3767, 0.8672, 0.3767, 0.8664, 0.3591, 0.8664, 0.3591, 0.8672, 0.3767, 0.8286, 0.3767, 0.8294, 0.3591, 0.8294, 0.3591, 0.8286, 0.3767, 0.7908, 0.3767, 0.7932, 0.3591, 0.7932, 0.3591, 0.7908, 0.3767, 0.7552, 0.3767, 0.7591, 0.3591, 0.7591, 0.3591, 0.7552, 0.3767, 0.7231, 0.3767, 0.7284, 0.3591, 0.7284, 0.3591, 0.7231, 0.3767, 0.6958, 0.3767, 0.7023, 0.3591, 0.636, 0.7038, 0.6413, 0.7213, 0.6092, 0.7213, 0.6053, 0.7038, 0.6053, 0.7038, 0.6092, 0.7213, 0.5736, 0.7213, 0.5711, 0.7038, 0.5711, 0.7038, 0.5736, 0.7213, 0.5357, 0.7213, 0.5349, 0.7037, 0.5349, 0.7037, 0.5357, 0.7213, 0.4972, 0.7213, 0.498, 0.7037, 0.498, 0.7037, 0.4972, 0.7213, 0.4593, 0.7213, 0.4617, 0.7038, 0.4617, 0.7038, 0.4593, 0.7213, 0.4237, 0.7213, 0.4276, 0.7038, 0.4276, 0.7038, 0.4237, 0.7213, 0.3916, 0.7213, 0.3969, 0.7038, 0.8856, 0.7038, 0.8909, 0.7213, 0.8588, 0.7213, 0.8549, 0.7038, 0.8549, 0.7038, 0.8588, 0.7213, 0.8232, 0.7213, 0.8208, 0.7038, 0.8208, 0.7038, 0.8232, 0.7213, 0.7854, 0.7213, 0.7846, 0.7037, 0.7846, 0.7037, 0.7854, 0.7213, 0.7468, 0.7213, 0.7476, 0.7037, 0.7476, 0.7037, 0.7468, 0.7213, 0.709, 0.7213, 0.7114, 0.7038, 0.7114, 0.7038, 0.709, 0.7213, 0.6733, 0.7213, 0.6773, 0.7038, 0.6773, 0.7038, 0.6733, 0.7213, 0.6413, 0.7213, 0.6466, 0.7038, 0.6894, 0.3591, 0.6958, 0.3767, 0.6685, 0.3767, 0.6632, 0.3591, 0.6632, 0.3591, 0.6685, 0.3767, 0.6365, 0.3767, 0.6325, 0.3591, 0.6325, 0.3591, 0.6365, 0.3767, 0.6008, 0.3767, 0.5984, 0.3591, 0.5622, 0.3591, 0.563, 0.3767, 0.5244, 0.3767, 0.5252, 0.3591, 0.5984, 0.3591, 0.6008, 0.3767, 0.563, 0.3767, 0.5622, 0.3591])
me_cylinder.use_remesh_preserve_volume = False
me_cylinder.use_remesh_preserve_attributes = False
me_cylinder.use_mirror_vertex_groups = False
me_cylinder.update()

# ---- objects
ob_cylinder = bpy.data.objects.new('Cylinder', me_cylinder)
ob_lamp = bpy.data.objects.new('Lamp', light_lamp)
ob_camera = bpy.data.objects.new('Camera', cam_camera)
ob_lamp_001 = bpy.data.objects.new('Lamp.001', light_lamp_001)
ob_lamp_002 = bpy.data.objects.new('Lamp.002', light_lamp_002)

# ---- transforms, parenting, visibility, modifiers, constraints
ob_cylinder.location = (0.0, 0.0, 0.7046)
ob_cylinder.scale = (0.2749, 0.2749, 0.6322)
ob_cylinder.lineart.crease_threshold = 0.0
ob_lamp.location = (-4.462, -0.6675, 5.904)
ob_lamp.rotation_euler = (0.6503, 0.05522, 1.866)
ob_lamp.lock_rotations_4d = False
ob_lamp.empty_display_type = 'ARROWS'
ob_lamp.color = (0.0, 0.0, 0.0, 0.0)
ob_lamp.lineart.crease_threshold = 0.0
ob_camera.location = (7.481, -6.508, 5.344)
ob_camera.rotation_euler = (1.109, 0.01082, 0.8149)
ob_camera.lock_rotations_4d = False
ob_camera.empty_display_type = 'ARROWS'
ob_camera.color = (0.0, 0.0, 0.0, 0.0)
ob_camera.display_type = 'WIRE'
ob_camera.lineart.crease_threshold = 0.0
ob_lamp_001.location = (2.017, -1.322, 5.904)
ob_lamp_001.rotation_euler = (0.6503, 0.05522, 1.866)
ob_lamp_001.lock_rotations_4d = False
ob_lamp_001.empty_display_type = 'ARROWS'
ob_lamp_001.color = (0.0, 0.0, 0.0, 0.0)
ob_lamp_001.lineart.crease_threshold = 0.0
ob_lamp_002.location = (2.017, 12.86, 5.904)
ob_lamp_002.rotation_euler = (0.6503, 0.05522, 1.866)
ob_lamp_002.lock_rotations_4d = False
ob_lamp_002.empty_display_type = 'ARROWS'
ob_lamp_002.color = (0.0, 0.0, 0.0, 0.0)
ob_lamp_002.lineart.crease_threshold = 0.0

# ---- collection membership
col_collection_1.objects.link(ob_cylinder)
col_collection_1.objects.link(ob_lamp)
col_collection_1.objects.link(ob_camera)
col_collection_1.objects.link(ob_lamp_001)
col_collection_1.objects.link(ob_lamp_002)

# ---- scene / render settings (as saved in the file)
scene.camera = ob_camera
scene.frame_start = 1; scene.frame_end = 250; scene.frame_set(1)
scene.render.engine = 'BLENDER_EEVEE_NEXT'
scene.render.resolution_percentage = 50
scene.render.dither_intensity = 0.0
scene.cycles.use_denoising = False
scene.cycles.samples = 10
scene.cycles.sampling_pattern = 'TABULATED_SOBOL'
scene.cycles.light_sampling_threshold = 0.0
scene.cycles.use_adaptive_sampling = False
scene.cycles.use_light_tree = False
scene.cycles.blur_glossy = 0.0
scene.cycles.pixel_filter_type = 'GAUSSIAN'
scene.cycles.sample_clamp_indirect = 0.0
scene.view_settings.view_transform = 'Standard'
bpy.context.view_layer.update()
